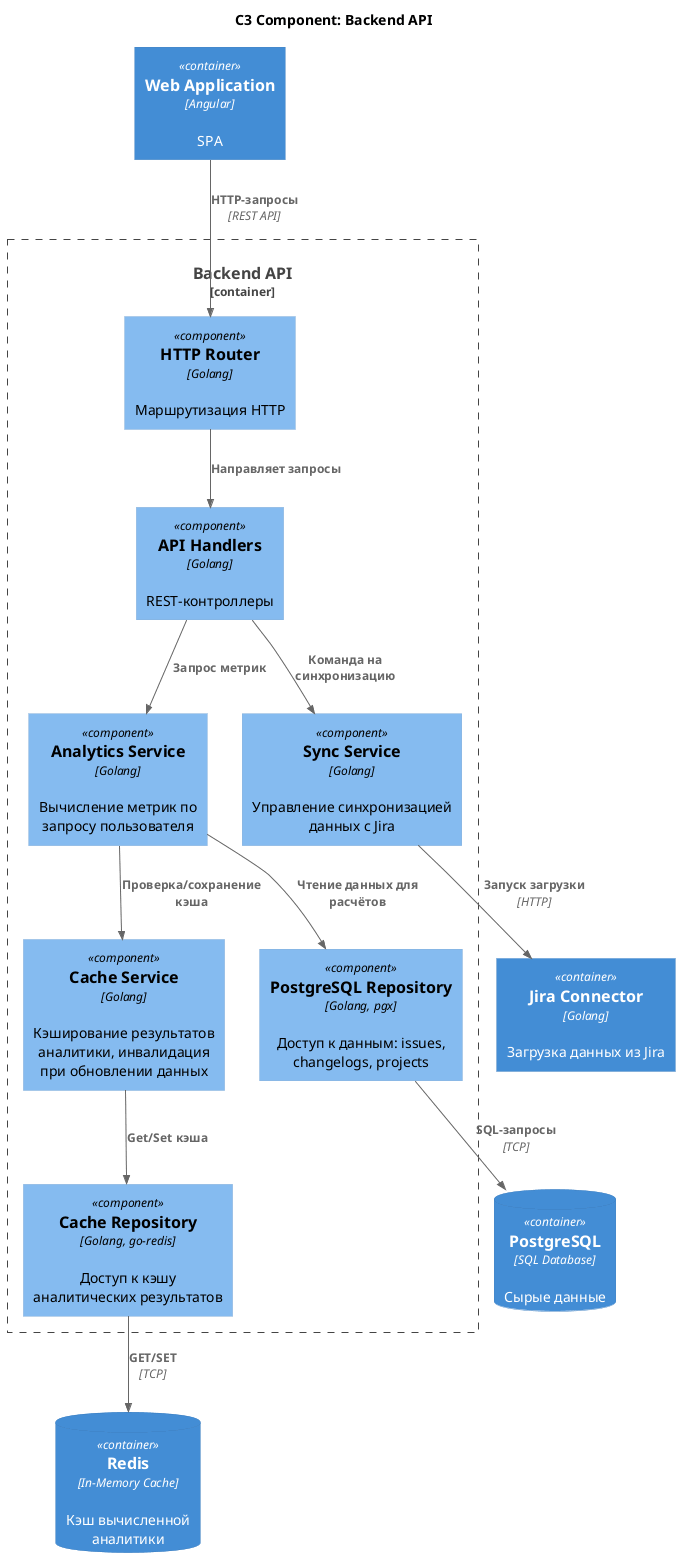

The diagram above was rendered by PlantUML. Its source (embedded in the PNG):
@startuml
!include https://raw.githubusercontent.com/plantuml-stdlib/C4-PlantUML/master/C4_Component.puml

title C3 Component: Backend API

Container_Boundary(backend, "Backend API") {
    Component(router, "HTTP Router", "Golang", "Маршрутизация HTTP")

    Component(handlers, "API Handlers", "Golang", "REST-контроллеры")

    Component(analytics_service, "Analytics Service", "Golang", "Вычисление метрик по запросу пользователя")

    Component(cache_service, "Cache Service", "Golang", "Кэширование результатов аналитики, инвалидация при обновлении данных")

    Component(sync_service, "Sync Service", "Golang", "Управление синхронизацией данных с Jira")

    Component(postgres_repo, "PostgreSQL Repository", "Golang, pgx", "Доступ к данным: issues, changelogs, projects")

    Component(cache_repo, "Cache Repository", "Golang, go-redis", "Доступ к кэшу аналитических результатов")
}

Container(webapp, "Web Application", "Angular", "SPA")
Container(connector, "Jira Connector", "Golang", "Загрузка данных из Jira")
ContainerDb(postgres, "PostgreSQL", "SQL Database", "Сырые данные")
ContainerDb(redis, "Redis", "In-Memory Cache", "Кэш вычисленной аналитики")

Rel(webapp, router, "HTTP-запросы", "REST API")
Rel(router, handlers, "Направляет запросы")

Rel(handlers, analytics_service, "Запрос метрик")
Rel(handlers, sync_service, "Команда на синхронизацию")

Rel(analytics_service, cache_service, "Проверка/сохранение кэша")
Rel(analytics_service, postgres_repo, "Чтение данных для расчётов")

Rel(cache_service, cache_repo, "Get/Set кэша")

Rel(sync_service, connector, "Запуск загрузки", "HTTP")

Rel(postgres_repo, postgres, "SQL-запросы", "TCP")
Rel(cache_repo, redis, "GET/SET", "TCP")

@enduml